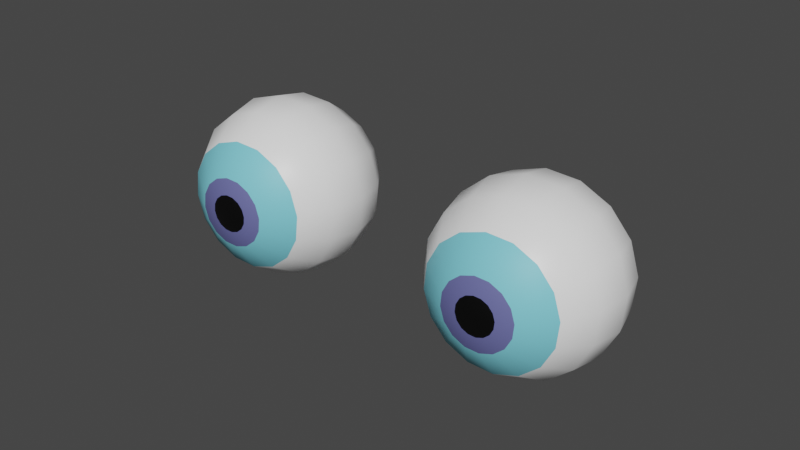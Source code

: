 # Source: eye.blend  (saved by Blender 2.91.10; exported with 4.5.12 LTS)
import bpy
from mathutils import Matrix  # noqa: F401  (used for matrix-valued properties, if any)

bpy.ops.wm.read_factory_settings(use_empty=True)
scene = bpy.context.scene
scene.name = 'Scene'

# ---- collections
col_collection = bpy.data.collections.new('Collection'); scene.collection.children.link(col_collection)

# ---- materials (node trees are filled in below, after node groups)
mat_pupil = bpy.data.materials.new('Pupil')
mat_pupil.use_transparent_shadow = False
mat_pupil.diffuse_color = (0.0, 0.0, 0.0, 1.0)
mat_pupil.roughness = 0.4343
mat_iris = bpy.data.materials.new('Iris')
mat_iris.use_transparent_shadow = False
mat_iris.diffuse_color = (0.1369, 0.1447, 0.37, 1.0)
mat_iris.roughness = 0.4343
mat_ball = bpy.data.materials.new('Ball')
mat_ball.use_transparent_shadow = False
mat_ball.diffuse_color = (1.0, 1.0, 1.0, 1.0)
mat_ball.roughness = 0.4343
mat_cornea = bpy.data.materials.new('Cornea')
mat_cornea.use_transparent_shadow = False
mat_cornea.diffuse_color = (0.208, 0.6717, 0.8, 1.0)
mat_cornea.roughness = 0.5528

# ---- material node trees
mat_pupil.use_nodes = True; mat_pupil.node_tree.nodes.clear()
_N = mat_pupil.node_tree.nodes; _L = mat_pupil.node_tree.links
n0 = _N.new('ShaderNodeBsdfPrincipled'); n0.name = 'Principled BSDF'; n0.location = (10, 300)
n0.distribution = 'GGX'
n0.subsurface_method = 'BURLEY'
n0.inputs[0].default_value = (0.0, 0.0, 0.0, 1.0)
n0.inputs[2].default_value = 0.4343
n0.inputs[3].default_value = 1.45
n0.inputs[27].default_value = (0.0, 0.0, 0.0, 1.0)
n0.inputs[28].default_value = 1.0
n1 = _N.new('ShaderNodeOutputMaterial'); n1.name = 'Material Output'; n1.location = (300, 300)
n2 = _N.new('ShaderNodeNormalMap'); n2.name = 'Normal Map'; n2.location = (-300, -300)
n2.label = 'Normal/Map'
_L.new(n0.outputs[0], n1.inputs[0])
_L.new(n2.outputs[0], n0.inputs[5])
n1.is_active_output = True
mat_iris.use_nodes = True; mat_iris.node_tree.nodes.clear()
_N = mat_iris.node_tree.nodes; _L = mat_iris.node_tree.links
n0 = _N.new('ShaderNodeBsdfPrincipled'); n0.name = 'Principled BSDF'; n0.location = (10, 300)
n0.distribution = 'GGX'
n0.subsurface_method = 'BURLEY'
n0.inputs[0].default_value = (0.1369, 0.1447, 0.37, 1.0)
n0.inputs[2].default_value = 0.4343
n0.inputs[3].default_value = 1.45
n0.inputs[27].default_value = (0.0, 0.0, 0.0, 1.0)
n0.inputs[28].default_value = 1.0
n1 = _N.new('ShaderNodeOutputMaterial'); n1.name = 'Material Output'; n1.location = (300, 300)
n2 = _N.new('ShaderNodeNormalMap'); n2.name = 'Normal Map'; n2.location = (-300, -300)
n2.label = 'Normal/Map'
_L.new(n0.outputs[0], n1.inputs[0])
_L.new(n2.outputs[0], n0.inputs[5])
n1.is_active_output = True
mat_ball.use_nodes = True; mat_ball.node_tree.nodes.clear()
_N = mat_ball.node_tree.nodes; _L = mat_ball.node_tree.links
n0 = _N.new('ShaderNodeBsdfPrincipled'); n0.name = 'Principled BSDF'; n0.location = (10, 300)
n0.distribution = 'GGX'
n0.subsurface_method = 'BURLEY'
n0.inputs[0].default_value = (1.0, 1.0, 1.0, 1.0)
n0.inputs[2].default_value = 0.4343
n0.inputs[3].default_value = 1.45
n0.inputs[27].default_value = (0.0, 0.0, 0.0, 1.0)
n0.inputs[28].default_value = 1.0
n1 = _N.new('ShaderNodeOutputMaterial'); n1.name = 'Material Output'; n1.location = (300, 300)
n2 = _N.new('ShaderNodeNormalMap'); n2.name = 'Normal Map'; n2.location = (-300, -300)
n2.label = 'Normal/Map'
_L.new(n0.outputs[0], n1.inputs[0])
_L.new(n2.outputs[0], n0.inputs[5])
n1.is_active_output = True
mat_cornea.use_nodes = True; mat_cornea.node_tree.nodes.clear()
_N = mat_cornea.node_tree.nodes; _L = mat_cornea.node_tree.links
n0 = _N.new('ShaderNodeBsdfPrincipled'); n0.name = 'Principled BSDF'; n0.location = (10, 300)
n0.distribution = 'GGX'
n0.subsurface_method = 'BURLEY'
n0.inputs[0].default_value = (0.208, 0.6717, 0.8, 1.0)
n0.inputs[2].default_value = 0.5528
n0.inputs[3].default_value = 1.45
n0.inputs[27].default_value = (0.0, 0.0, 0.0, 1.0)
n0.inputs[28].default_value = 1.0
n1 = _N.new('ShaderNodeOutputMaterial'); n1.name = 'Material Output'; n1.location = (300, 300)
n2 = _N.new('ShaderNodeNormalMap'); n2.name = 'Normal Map'; n2.location = (-300, -300)
n2.label = 'Normal/Map'
_L.new(n0.outputs[0], n1.inputs[0])
_L.new(n2.outputs[0], n0.inputs[5])
n1.is_active_output = True

# ---- world
world_world = bpy.data.worlds.new('World'); scene.world = world_world
world_world.use_nodes = True; world_world.node_tree.nodes.clear()
_N = world_world.node_tree.nodes; _L = world_world.node_tree.links
n0 = _N.new('ShaderNodeOutputWorld'); n0.name = 'World Output'; n0.location = (300, 300)
n1 = _N.new('ShaderNodeBackground'); n1.name = 'Background'; n1.location = (10, 300)
n1.inputs[0].default_value = (0.05088, 0.05088, 0.05088, 1.0)
_L.new(n1.outputs[0], n0.inputs[0])
n0.is_active_output = True
world_world.color = (0.05088, 0.05088, 0.05088)
world_world.use_sun_shadow = False
world_world.sun_shadow_jitter_overblur = 0.0

# ---- cameras
cam_camera_001 = bpy.data.cameras.new('Camera.001')
cam_camera_001.clip_start = 1e-05
cam_camera_001.clip_end = 100.0
cam_camera_001.lens = 36.0
cam_camera_001.sensor_height = 20.25
cam_camera_001.ortho_scale = 1.0

# ---- meshes
me_mesh_001 = bpy.data.meshes.new('Mesh.001')
me_mesh_001.from_pydata([(-8.943e-15, -4.984, -3.067e-14), (-9.02e-15, 4.984, -3.066e-14), (1.907, -4.605, -3.057e-14), (1.762, -4.605, -0.7299), (1.349, -4.605, -1.349), (0.7299, -4.605, -1.762), (-8.925e-15, -4.605, -1.907), (-0.7299, -4.605, -1.762), (-1.349, -4.605, -1.349), (-1.762, -4.605, -0.7299), (-1.907, -4.605, -3.1e-14), (-1.762, -4.605, 0.7299), (-1.349, -4.605, 1.349), (-0.7299, -4.605, 1.762), (-9.201e-15, -4.605, 1.907), (0.7299, -4.605, 1.762), (1.349, -4.605, 1.349), (1.762, -4.605, 0.7299), (3.524, -3.524, -3.049e-14), (3.256, -3.524, -1.349), (2.492, -3.524, -2.492), (1.349, -3.524, -3.256), (-8.915e-15, -3.524, -3.524), (-1.349, -3.524, -3.256), (-2.492, -3.524, -2.492), (-3.256, -3.524, -1.349), (-3.524, -3.524, -3.128e-14), (-3.256, -3.524, 1.349), (-2.492, -3.524, 2.492), (-1.349, -3.524, 3.256), (-9.425e-15, -3.524, 3.524), (1.349, -3.524, 3.256), (2.492, -3.524, 2.492), (3.256, -3.524, 1.349), (4.605, -1.907, -3.043e-14), (4.254, -1.907, -1.762), (3.256, -1.907, -3.256), (1.762, -1.907, -4.254), (-8.916e-15, -1.907, -4.605), (-1.762, -1.907, -4.254), (-3.256, -1.907, -3.256), (-4.254, -1.907, -1.762), (-4.605, -1.907, -3.146e-14), (-4.254, -1.907, 1.762), (-3.256, -1.907, 3.256), (-1.762, -1.907, 4.254), (-9.582e-15, -1.907, 4.605), (1.762, -1.907, 4.254), (3.256, -1.907, 3.256), (4.254, -1.907, 1.762), (4.984, 4.428e-15, -3.041e-14), (4.605, 4.418e-15, -1.907), (3.524, 4.41e-15, -3.524), (1.907, 4.404e-15, -4.605), (-8.926e-15, 4.402e-15, -4.984), (-1.907, 4.404e-15, -4.605), (-3.524, 4.41e-15, -3.524), (-4.605, 4.418e-15, -1.907), (-4.984, 4.428e-15, -3.153e-14), (-4.605, 4.439e-15, 1.907), (-3.524, 4.447e-15, 3.524), (-1.907, 4.453e-15, 4.605), (-9.648e-15, 4.455e-15, 4.984), (1.907, 4.453e-15, 4.605), (3.524, 4.447e-15, 3.524), (4.605, 4.439e-15, 1.907), (4.605, 1.907, -3.043e-14), (4.254, 1.907, -1.762), (3.256, 1.907, -3.256), (1.762, 1.907, -4.254), (-8.945e-15, 1.907, -4.605), (-1.762, 1.907, -4.254), (-3.256, 1.907, -3.256), (-4.254, 1.907, -1.762), (-4.605, 1.907, -3.146e-14), (-4.254, 1.907, 1.762), (-3.256, 1.907, 3.256), (-1.762, 1.907, 4.254), (-9.612e-15, 1.907, 4.605), (1.762, 1.907, 4.254), (3.256, 1.907, 3.256), (4.254, 1.907, 1.762), (3.524, 3.524, -3.049e-14), (3.256, 3.524, -1.349), (2.492, 3.524, -2.492), (1.349, 3.524, -3.256), (-8.97e-15, 3.524, -3.524), (-1.349, 3.524, -3.256), (-2.492, 3.524, -2.492), (-3.256, 3.524, -1.349), (-3.524, 3.524, -3.127e-14), (-3.256, 3.524, 1.349), (-2.492, 3.524, 2.492), (-1.349, 3.524, 3.256), (-9.48e-15, 3.524, 3.524), (1.349, 3.524, 3.256), (2.492, 3.524, 2.492), (3.256, 3.524, 1.349), (1.907, 4.605, -3.057e-14), (1.762, 4.605, -0.7299), (1.349, 4.605, -1.349), (0.7299, 4.605, -1.762), (-8.996e-15, 4.605, -1.907), (-0.7299, 4.605, -1.762), (-1.349, 4.605, -1.349), (-1.762, 4.605, -0.7299), (-1.907, 4.605, -3.099e-14), (-1.762, 4.605, 0.7299), (-1.349, 4.605, 1.349), (-0.7299, 4.605, 1.762), (-9.272e-15, 4.605, 1.907), (0.7299, 4.605, 1.762), (1.349, 4.605, 1.349), (1.762, 4.605, 0.7299), (1.028, -4.78, -3.043e-14), (0.9498, -4.78, -0.3934), (0.7269, -4.78, -0.7269), (0.3934, -4.78, -0.9498), (-8.912e-15, -4.78, -1.028), (-0.3934, -4.78, -0.9498), (-0.7269, -4.78, -0.7269), (-0.9498, -4.78, -0.3934), (-1.028, -4.78, -3.088e-14), (-0.9498, -4.78, 0.3934), (-0.73, -4.807, 0.7317), (0.3409, -4.741, 1.427), (0.2311, -4.741, 1.449), (0.9545, -4.807, 0.3966), (-0.1936, -4.043, 2.76), (-0.0004374, -4.023, 2.785), (1.066, -4.023, 2.573), (1.235, -4.043, 2.476), (1.028, 4.78, -3.043e-14), (0.9498, 4.78, -0.3934), (0.7269, 4.78, -0.7269), (0.3934, 4.78, -0.9498), (-8.945e-15, 4.78, -1.028), (-0.3934, 4.78, -0.9498), (-0.7269, 4.78, -0.7269), (-0.9498, 4.78, -0.3934), (-1.028, 4.78, -3.087e-14), (-0.9498, 4.78, 0.3934), (-0.7269, 4.78, 0.7269), (-0.3934, 4.78, 0.9498), (-9.12e-15, 4.78, 1.028), (0.3934, 4.78, 0.9498), (0.7269, 4.78, 0.7269), (0.9498, 4.78, 0.3934)], [], [(3, 19, 18, 2), (4, 20, 19, 3), (5, 21, 20, 4), (6, 22, 21, 5), (7, 23, 22, 6), (8, 24, 23, 7), (9, 25, 24, 8), (10, 26, 25, 9), (11, 27, 26, 10), (12, 28, 27, 11), (13, 29, 28, 12), (14, 129, 128, 125), (15, 130, 129, 14), (126, 131, 130, 15), (17, 33, 32, 16), (2, 18, 33, 17), (19, 35, 34, 18), (20, 36, 35, 19), (21, 37, 36, 20), (22, 38, 37, 21), (23, 39, 38, 22), (24, 40, 39, 23), (25, 41, 40, 24), (26, 42, 41, 25), (27, 43, 42, 26), (28, 44, 43, 27), (29, 45, 44, 28), (30, 46, 45, 29), (31, 47, 46, 30), (32, 48, 47, 31), (33, 49, 48, 32), (18, 34, 49, 33), (35, 51, 50, 34), (36, 52, 51, 35), (37, 53, 52, 36), (38, 54, 53, 37), (39, 55, 54, 38), (40, 56, 55, 39), (41, 57, 56, 40), (42, 58, 57, 41), (43, 59, 58, 42), (44, 60, 59, 43), (45, 61, 60, 44), (46, 62, 61, 45), (47, 63, 62, 46), (48, 64, 63, 47), (49, 65, 64, 48), (34, 50, 65, 49), (51, 67, 66, 50), (52, 68, 67, 51), (53, 69, 68, 52), (54, 70, 69, 53), (55, 71, 70, 54), (56, 72, 71, 55), (57, 73, 72, 56), (58, 74, 73, 57), (59, 75, 74, 58), (60, 76, 75, 59), (61, 77, 76, 60), (62, 78, 77, 61), (63, 79, 78, 62), (64, 80, 79, 63), (65, 81, 80, 64), (50, 66, 81, 65), (67, 83, 82, 66), (68, 84, 83, 67), (69, 85, 84, 68), (70, 86, 85, 69), (71, 87, 86, 70), (72, 88, 87, 71), (73, 89, 88, 72), (74, 90, 89, 73), (75, 91, 90, 74), (76, 92, 91, 75), (77, 93, 92, 76), (78, 94, 93, 77), (79, 95, 94, 78), (80, 96, 95, 79), (81, 97, 96, 80), (66, 82, 97, 81), (83, 99, 98, 82), (84, 100, 99, 83), (85, 101, 100, 84), (86, 102, 101, 85), (87, 103, 102, 86), (88, 104, 103, 87), (89, 105, 104, 88), (90, 106, 105, 89), (91, 107, 106, 90), (92, 108, 107, 91), (93, 109, 108, 92), (94, 110, 109, 93), (95, 111, 110, 94), (96, 112, 111, 95), (97, 113, 112, 96), (82, 98, 113, 97), (115, 114, 0), (1, 132, 133), (116, 115, 0), (1, 133, 134), (117, 116, 0), (1, 134, 135), (118, 117, 0), (1, 135, 136), (119, 118, 0), (1, 136, 137), (120, 119, 0), (1, 137, 138), (121, 120, 0), (1, 138, 139), (122, 121, 0), (1, 139, 140), (123, 122, 0), (1, 140, 141), (124, 123, 0), (1, 141, 142), (125, 124, 0), (1, 142, 143), (14, 125, 0), (1, 143, 144), (15, 14, 0), (1, 144, 145), (126, 15, 0), (1, 145, 146), (127, 126, 0), (1, 146, 147), (114, 127, 0), (1, 147, 132), (128, 29, 13, 125), (129, 30, 29, 128), (130, 31, 30, 129), (131, 32, 31, 130), (126, 16, 32, 131), (115, 3, 2, 114), (116, 4, 3, 115), (117, 5, 4, 116), (118, 6, 5, 117), (119, 7, 6, 118), (120, 8, 7, 119), (121, 9, 8, 120), (122, 10, 9, 121), (123, 11, 10, 122), (124, 12, 11, 123), (125, 13, 12, 124), (127, 17, 16, 126), (114, 2, 17, 127), (132, 98, 99, 133), (133, 99, 100, 134), (134, 100, 101, 135), (135, 101, 102, 136), (136, 102, 103, 137), (137, 103, 104, 138), (138, 104, 105, 139), (139, 105, 106, 140), (140, 106, 107, 141), (141, 107, 108, 142), (142, 108, 109, 143), (143, 109, 110, 144), (144, 110, 111, 145), (145, 111, 112, 146), (146, 112, 113, 147), (147, 113, 98, 132)])
me_mesh_001.polygons.foreach_set('use_smooth', [True] * 162)
me_mesh_001.polygons.foreach_set('material_index', [2, 2, 2, 2, 2, 2, 2, 2, 2, 2, 2, 2, 2, 2, 2, 2, 2, 2, 2, 2, 2, 2, 2, 2, 2, 2, 2, 2, 2, 2, 2, 2, 2, 2, 2, 2, 2, 2, 2, 2, 2, 2, 2, 2, 2, 2, 2, 2, 2, 2, 2, 2, 2, 2, 2, 2, 2, 2, 2, 2, 2, 2, 2, 2, 2, 2, 2, 2, 2, 2, 2, 2, 2, 2, 2, 2, 2, 2, 2, 2, 3, 3, 3, 3, 3, 3, 3, 3, 3, 3, 3, 3, 3, 3, 3, 3, 2, 0, 2, 0, 2, 0, 2, 0, 2, 0, 2, 0, 2, 0, 2, 0, 2, 0, 2, 0, 2, 0, 2, 0, 2, 0, 2, 0, 2, 0, 2, 0, 2, 2, 2, 2, 2, 2, 2, 2, 2, 2, 2, 2, 2, 2, 2, 2, 2, 2, 1, 1, 1, 1, 1, 1, 1, 1, 1, 1, 1, 1, 1, 1, 1, 1])
_uv = me_mesh_001.uv_layers.new(name='UVW')
_uv.uv.foreach_set('vector', [0.0625, 0.125, 0.0625, 0.25, 0.0, 0.25, 0.0, 0.125, 0.125, 0.125, 0.125, 0.25, 0.0625, 0.25, 0.0625, 0.125, 0.1875, 0.125, 0.1875, 0.25, 0.125, 0.25, 0.125, 0.125, 0.25, 0.125, 0.25, 0.25, 0.1875, 0.25, 0.1875, 0.125, 0.3125, 0.125, 0.3125, 0.25, 0.25, 0.25, 0.25, 0.125, 0.375, 0.125, 0.375, 0.25, 0.3125, 0.25, 0.3125, 0.125, 0.4375, 0.125, 0.4375, 0.25, 0.375, 0.25, 0.375, 0.125, 0.5, 0.125, 0.5, 0.25, 0.4375, 0.25, 0.4375, 0.125, 0.5625, 0.125, 0.5625, 0.25, 0.5, 0.25, 0.5, 0.125, 0.625, 0.125, 0.625, 0.25, 0.5625, 0.25, 0.5625, 0.125, 0.6875, 0.125, 0.6875, 0.25, 0.625, 0.25, 0.625, 0.125, 0.75, 0.125, 0.75, 0.1927, 0.7388, 0.1927, 0.7253, 0.1509, 0.8125, 0.125, 0.8124, 0.1927, 0.75, 0.1927, 0.75, 0.125, 0.8372, 0.1509, 0.8237, 0.1927, 0.8124, 0.1927, 0.8125, 0.125, 0.9375, 0.125, 0.9375, 0.25, 0.875, 0.25, 0.875, 0.125, 1.0, 0.125, 1.0, 0.25, 0.9375, 0.25, 0.9375, 0.125, 0.0625, 0.25, 0.0625, 0.375, 0.0, 0.375, 0.0, 0.25, 0.125, 0.25, 0.125, 0.375, 0.0625, 0.375, 0.0625, 0.25, 0.1875, 0.25, 0.1875, 0.375, 0.125, 0.375, 0.125, 0.25, 0.25, 0.25, 0.25, 0.375, 0.1875, 0.375, 0.1875, 0.25, 0.3125, 0.25, 0.3125, 0.375, 0.25, 0.375, 0.25, 0.25, 0.375, 0.25, 0.375, 0.375, 0.3125, 0.375, 0.3125, 0.25, 0.4375, 0.25, 0.4375, 0.375, 0.375, 0.375, 0.375, 0.25, 0.5, 0.25, 0.5, 0.375, 0.4375, 0.375, 0.4375, 0.25, 0.5625, 0.25, 0.5625, 0.375, 0.5, 0.375, 0.5, 0.25, 0.625, 0.25, 0.625, 0.375, 0.5625, 0.375, 0.5625, 0.25, 0.6875, 0.25, 0.6875, 0.375, 0.625, 0.375, 0.625, 0.25, 0.75, 0.25, 0.75, 0.375, 0.6875, 0.375, 0.6875, 0.25, 0.8125, 0.25, 0.8125, 0.375, 0.75, 0.375, 0.75, 0.25, 0.875, 0.25, 0.875, 0.375, 0.8125, 0.375, 0.8125, 0.25, 0.9375, 0.25, 0.9375, 0.375, 0.875, 0.375, 0.875, 0.25, 1.0, 0.25, 1.0, 0.375, 0.9375, 0.375, 0.9375, 0.25, 0.0625, 0.375, 0.0625, 0.5, 0.0, 0.5, 0.0, 0.375, 0.125, 0.375, 0.125, 0.5, 0.0625, 0.5, 0.0625, 0.375, 0.1875, 0.375, 0.1875, 0.5, 0.125, 0.5, 0.125, 0.375, 0.25, 0.375, 0.25, 0.5, 0.1875, 0.5, 0.1875, 0.375, 0.3125, 0.375, 0.3125, 0.5, 0.25, 0.5, 0.25, 0.375, 0.375, 0.375, 0.375, 0.5, 0.3125, 0.5, 0.3125, 0.375, 0.4375, 0.375, 0.4375, 0.5, 0.375, 0.5, 0.375, 0.375, 0.5, 0.375, 0.5, 0.5, 0.4375, 0.5, 0.4375, 0.375, 0.5625, 0.375, 0.5625, 0.5, 0.5, 0.5, 0.5, 0.375, 0.625, 0.375, 0.625, 0.5, 0.5625, 0.5, 0.5625, 0.375, 0.6875, 0.375, 0.6875, 0.5, 0.625, 0.5, 0.625, 0.375, 0.75, 0.375, 0.75, 0.5, 0.6875, 0.5, 0.6875, 0.375, 0.8125, 0.375, 0.8125, 0.5, 0.75, 0.5, 0.75, 0.375, 0.875, 0.375, 0.875, 0.5, 0.8125, 0.5, 0.8125, 0.375, 0.9375, 0.375, 0.9375, 0.5, 0.875, 0.5, 0.875, 0.375, 1.0, 0.375, 1.0, 0.5, 0.9375, 0.5, 0.9375, 0.375, 0.0625, 0.5, 0.0625, 0.625, 0.0, 0.625, 0.0, 0.5, 0.125, 0.5, 0.125, 0.625, 0.0625, 0.625, 0.0625, 0.5, 0.1875, 0.5, 0.1875, 0.625, 0.125, 0.625, 0.125, 0.5, 0.25, 0.5, 0.25, 0.625, 0.1875, 0.625, 0.1875, 0.5, 0.3125, 0.5, 0.3125, 0.625, 0.25, 0.625, 0.25, 0.5, 0.375, 0.5, 0.375, 0.625, 0.3125, 0.625, 0.3125, 0.5, 0.4375, 0.5, 0.4375, 0.625, 0.375, 0.625, 0.375, 0.5, 0.5, 0.5, 0.5, 0.625, 0.4375, 0.625, 0.4375, 0.5, 0.5625, 0.5, 0.5625, 0.625, 0.5, 0.625, 0.5, 0.5, 0.625, 0.5, 0.625, 0.625, 0.5625, 0.625, 0.5625, 0.5, 0.6875, 0.5, 0.6875, 0.625, 0.625, 0.625, 0.625, 0.5, 0.75, 0.5, 0.75, 0.625, 0.6875, 0.625, 0.6875, 0.5, 0.8125, 0.5, 0.8125, 0.625, 0.75, 0.625, 0.75, 0.5, 0.875, 0.5, 0.875, 0.625, 0.8125, 0.625, 0.8125, 0.5, 0.9375, 0.5, 0.9375, 0.625, 0.875, 0.625, 0.875, 0.5, 1.0, 0.5, 1.0, 0.625, 0.9375, 0.625, 0.9375, 0.5, 0.0625, 0.625, 0.0625, 0.75, 0.0, 0.75, 0.0, 0.625, 0.125, 0.625, 0.125, 0.75, 0.0625, 0.75, 0.0625, 0.625, 0.1875, 0.625, 0.1875, 0.75, 0.125, 0.75, 0.125, 0.625, 0.25, 0.625, 0.25, 0.75, 0.1875, 0.75, 0.1875, 0.625, 0.3125, 0.625, 0.3125, 0.75, 0.25, 0.75, 0.25, 0.625, 0.375, 0.625, 0.375, 0.75, 0.3125, 0.75, 0.3125, 0.625, 0.4375, 0.625, 0.4375, 0.75, 0.375, 0.75, 0.375, 0.625, 0.5, 0.625, 0.5, 0.75, 0.4375, 0.75, 0.4375, 0.625, 0.5625, 0.625, 0.5625, 0.75, 0.5, 0.75, 0.5, 0.625, 0.625, 0.625, 0.625, 0.75, 0.5625, 0.75, 0.5625, 0.625, 0.6875, 0.625, 0.6875, 0.75, 0.625, 0.75, 0.625, 0.625, 0.75, 0.625, 0.75, 0.75, 0.6875, 0.75, 0.6875, 0.625, 0.8125, 0.625, 0.8125, 0.75, 0.75, 0.75, 0.75, 0.625, 0.875, 0.625, 0.875, 0.75, 0.8125, 0.75, 0.8125, 0.625, 0.9375, 0.625, 0.9375, 0.75, 0.875, 0.75, 0.875, 0.625, 1.0, 0.625, 1.0, 0.75, 0.9375, 0.75, 0.9375, 0.625, 0.0625, 0.75, 0.0625, 0.875, 0.0, 0.875, 0.0, 0.75, 0.125, 0.75, 0.125, 0.875, 0.0625, 0.875, 0.0625, 0.75, 0.1875, 0.75, 0.1875, 0.875, 0.125, 0.875, 0.125, 0.75, 0.25, 0.75, 0.25, 0.875, 0.1875, 0.875, 0.1875, 0.75, 0.3125, 0.75, 0.3125, 0.875, 0.25, 0.875, 0.25, 0.75, 0.375, 0.75, 0.375, 0.875, 0.3125, 0.875, 0.3125, 0.75, 0.4375, 0.75, 0.4375, 0.875, 0.375, 0.875, 0.375, 0.75, 0.5, 0.75, 0.5, 0.875, 0.4375, 0.875, 0.4375, 0.75, 0.5625, 0.75, 0.5625, 0.875, 0.5, 0.875, 0.5, 0.75, 0.625, 0.75, 0.625, 0.875, 0.5625, 0.875, 0.5625, 0.75, 0.6875, 0.75, 0.6875, 0.875, 0.625, 0.875, 0.625, 0.75, 0.75, 0.75, 0.75, 0.875, 0.6875, 0.875, 0.6875, 0.75, 0.8125, 0.75, 0.8125, 0.875, 0.75, 0.875, 0.75, 0.75, 0.875, 0.75, 0.875, 0.875, 0.8125, 0.875, 0.8125, 0.75, 0.9375, 0.75, 0.9375, 0.875, 0.875, 0.875, 0.875, 0.75, 1.0, 0.75, 1.0, 0.875, 0.9375, 0.875, 0.9375, 0.75, 0.03369, 0.06737, 0.0, 0.06737, 0.0, 0.0, 0.0, 1.0, 0.0, 0.9326, 0.03369, 0.9326, 0.09619, 0.06737, 0.03369, 0.06737, 0.0625, 0.0, 0.0625, 1.0, 0.03369, 0.9326, 0.09619, 0.9326, 0.1587, 0.06737, 0.09619, 0.06737, 0.125, 0.0, 0.125, 1.0, 0.09619, 0.9326, 0.1587, 0.9326, 0.2212, 0.06737, 0.1587, 0.06737, 0.1875, 0.0, 0.1875, 1.0, 0.1587, 0.9326, 0.2212, 0.9326, 0.2837, 0.06737, 0.2212, 0.06737, 0.25, 0.0, 0.25, 1.0, 0.2212, 0.9326, 0.2837, 0.9326, 0.3462, 0.06737, 0.2837, 0.06737, 0.3125, 0.0, 0.3125, 1.0, 0.2837, 0.9326, 0.3462, 0.9326, 0.4087, 0.06737, 0.3462, 0.06737, 0.375, 0.0, 0.375, 1.0, 0.3462, 0.9326, 0.4087, 0.9326, 0.4712, 0.06737, 0.4087, 0.06737, 0.4375, 0.0, 0.4375, 1.0, 0.4087, 0.9326, 0.4712, 0.9326, 0.5337, 0.06737, 0.4712, 0.06737, 0.5, 0.0, 0.5, 1.0, 0.4712, 0.9326, 0.5337, 0.9326, 0.596, 0.06741, 0.5337, 0.06737, 0.5625, 0.0, 0.5625, 1.0, 0.5337, 0.9326, 0.5962, 0.9326, 0.7253, 0.1509, 0.596, 0.06741, 0.625, 0.0, 0.625, 1.0, 0.5962, 0.9326, 0.6587, 0.9326, 0.75, 0.125, 0.7253, 0.1509, 0.6875, 0.0, 0.6875, 1.0, 0.6587, 0.9326, 0.7212, 0.9326, 0.8125, 0.125, 0.75, 0.125, 0.75, 0.0, 0.75, 1.0, 0.7212, 0.9326, 0.7837, 0.9326, 0.8372, 0.1509, 0.8125, 0.125, 0.8125, 0.0, 0.8125, 1.0, 0.7837, 0.9326, 0.8462, 0.9326, 0.9087, 0.06739, 0.8372, 0.1509, 0.875, 0.0, 0.875, 1.0, 0.8462, 0.9326, 0.9087, 0.9326, 0.9712, 0.06737, 0.9087, 0.06739, 0.9375, 0.0, 0.9375, 1.0, 0.9087, 0.9326, 0.9712, 0.9326, 0.7388, 0.1927, 0.6875, 0.25, 0.6875, 0.125, 0.7253, 0.1509, 0.75, 0.1927, 0.75, 0.25, 0.6875, 0.25, 0.7388, 0.1927, 0.8124, 0.1927, 0.8125, 0.25, 0.75, 0.25, 0.75, 0.1927, 0.8237, 0.1927, 0.875, 0.25, 0.8125, 0.25, 0.8124, 0.1927, 0.8372, 0.1509, 0.875, 0.125, 0.875, 0.25, 0.8237, 0.1927, 0.03369, 0.06737, 0.0625, 0.125, 0.0, 0.125, 0.0, 0.06737, 0.09619, 0.06737, 0.125, 0.125, 0.0625, 0.125, 0.03369, 0.06737, 0.1587, 0.06737, 0.1875, 0.125, 0.125, 0.125, 0.09619, 0.06737, 0.2212, 0.06737, 0.25, 0.125, 0.1875, 0.125, 0.1587, 0.06737, 0.2837, 0.06737, 0.3125, 0.125, 0.25, 0.125, 0.2212, 0.06737, 0.3462, 0.06737, 0.375, 0.125, 0.3125, 0.125, 0.2837, 0.06737, 0.4087, 0.06737, 0.4375, 0.125, 0.375, 0.125, 0.3462, 0.06737, 0.4712, 0.06737, 0.5, 0.125, 0.4375, 0.125, 0.4087, 0.06737, 0.5337, 0.06737, 0.5625, 0.125, 0.5, 0.125, 0.4712, 0.06737, 0.596, 0.06741, 0.625, 0.125, 0.5625, 0.125, 0.5337, 0.06737, 0.7253, 0.1509, 0.6875, 0.125, 0.625, 0.125, 0.596, 0.06741, 0.9087, 0.06739, 0.9375, 0.125, 0.875, 0.125, 0.8372, 0.1509, 0.9712, 0.06737, 1.0, 0.125, 0.9375, 0.125, 0.9087, 0.06739, 0.0, 0.9326, 0.0, 0.875, 0.0625, 0.875, 0.03369, 0.9326, 0.03369, 0.9326, 0.0625, 0.875, 0.125, 0.875, 0.09619, 0.9326, 0.09619, 0.9326, 0.125, 0.875, 0.1875, 0.875, 0.1587, 0.9326, 0.1587, 0.9326, 0.1875, 0.875, 0.25, 0.875, 0.2212, 0.9326, 0.2212, 0.9326, 0.25, 0.875, 0.3125, 0.875, 0.2837, 0.9326, 0.2837, 0.9326, 0.3125, 0.875, 0.375, 0.875, 0.3462, 0.9326, 0.3462, 0.9326, 0.375, 0.875, 0.4375, 0.875, 0.4087, 0.9326, 0.4087, 0.9326, 0.4375, 0.875, 0.5, 0.875, 0.4712, 0.9326, 0.4712, 0.9326, 0.5, 0.875, 0.5625, 0.875, 0.5337, 0.9326, 0.5337, 0.9326, 0.5625, 0.875, 0.625, 0.875, 0.5962, 0.9326, 0.5962, 0.9326, 0.625, 0.875, 0.6875, 0.875, 0.6587, 0.9326, 0.6587, 0.9326, 0.6875, 0.875, 0.75, 0.875, 0.7212, 0.9326, 0.7212, 0.9326, 0.75, 0.875, 0.8125, 0.875, 0.7837, 0.9326, 0.7837, 0.9326, 0.8125, 0.875, 0.875, 0.875, 0.8462, 0.9326, 0.8462, 0.9326, 0.875, 0.875, 0.9375, 0.875, 0.9087, 0.9326, 0.9087, 0.9326, 0.9375, 0.875, 1.0, 0.875, 0.9712, 0.9326])
me_mesh_001.materials.append(mat_pupil)
me_mesh_001.materials.append(mat_iris)
me_mesh_001.materials.append(mat_ball)
me_mesh_001.materials.append(mat_cornea)
me_mesh_001.use_remesh_fix_poles = True
me_mesh_001.use_remesh_preserve_attributes = False
me_mesh_001.use_mirror_vertex_groups = False
me_mesh_001.update()
me_mesh_003 = bpy.data.meshes.new('Mesh.003')
me_mesh_003.from_pydata([(-8.943e-15, -4.984, -3.067e-14), (-9.02e-15, 4.984, -3.066e-14), (1.907, -4.605, -3.057e-14), (1.762, -4.605, -0.7299), (1.349, -4.605, -1.349), (0.7299, -4.605, -1.762), (-8.925e-15, -4.605, -1.907), (-0.7299, -4.605, -1.762), (-1.349, -4.605, -1.349), (-1.762, -4.605, -0.7299), (-1.907, -4.605, -3.1e-14), (-1.762, -4.605, 0.7299), (-1.349, -4.605, 1.349), (-0.7299, -4.605, 1.762), (-9.201e-15, -4.605, 1.907), (0.7299, -4.605, 1.762), (1.349, -4.605, 1.349), (1.762, -4.605, 0.7299), (3.524, -3.524, -3.049e-14), (3.256, -3.524, -1.349), (2.492, -3.524, -2.492), (1.349, -3.524, -3.256), (-8.915e-15, -3.524, -3.524), (-1.349, -3.524, -3.256), (-2.492, -3.524, -2.492), (-3.256, -3.524, -1.349), (-3.524, -3.524, -3.128e-14), (-3.256, -3.524, 1.349), (-2.492, -3.524, 2.492), (-1.349, -3.524, 3.256), (-9.425e-15, -3.524, 3.524), (1.349, -3.524, 3.256), (2.492, -3.524, 2.492), (3.256, -3.524, 1.349), (4.605, -1.907, -3.043e-14), (4.254, -1.907, -1.762), (3.256, -1.907, -3.256), (1.762, -1.907, -4.254), (-8.916e-15, -1.907, -4.605), (-1.762, -1.907, -4.254), (-3.256, -1.907, -3.256), (-4.254, -1.907, -1.762), (-4.605, -1.907, -3.146e-14), (-4.254, -1.907, 1.762), (-3.256, -1.907, 3.256), (-1.762, -1.907, 4.254), (-9.582e-15, -1.907, 4.605), (1.762, -1.907, 4.254), (3.256, -1.907, 3.256), (4.254, -1.907, 1.762), (4.984, 4.428e-15, -3.041e-14), (4.605, 4.418e-15, -1.907), (3.524, 4.41e-15, -3.524), (1.907, 4.404e-15, -4.605), (-8.926e-15, 4.402e-15, -4.984), (-1.907, 4.404e-15, -4.605), (-3.524, 4.41e-15, -3.524), (-4.605, 4.418e-15, -1.907), (-4.984, 4.428e-15, -3.153e-14), (-4.605, 4.439e-15, 1.907), (-3.524, 4.447e-15, 3.524), (-1.907, 4.453e-15, 4.605), (-9.648e-15, 4.455e-15, 4.984), (1.907, 4.453e-15, 4.605), (3.524, 4.447e-15, 3.524), (4.605, 4.439e-15, 1.907), (4.605, 1.907, -3.043e-14), (4.254, 1.907, -1.762), (3.256, 1.907, -3.256), (1.762, 1.907, -4.254), (-8.945e-15, 1.907, -4.605), (-1.762, 1.907, -4.254), (-3.256, 1.907, -3.256), (-4.254, 1.907, -1.762), (-4.605, 1.907, -3.146e-14), (-4.254, 1.907, 1.762), (-3.256, 1.907, 3.256), (-1.762, 1.907, 4.254), (-9.612e-15, 1.907, 4.605), (1.762, 1.907, 4.254), (3.256, 1.907, 3.256), (4.254, 1.907, 1.762), (3.524, 3.524, -3.049e-14), (3.256, 3.524, -1.349), (2.492, 3.524, -2.492), (1.349, 3.524, -3.256), (-8.97e-15, 3.524, -3.524), (-1.349, 3.524, -3.256), (-2.492, 3.524, -2.492), (-3.256, 3.524, -1.349), (-3.524, 3.524, -3.127e-14), (-3.256, 3.524, 1.349), (-2.492, 3.524, 2.492), (-1.349, 3.524, 3.256), (-9.48e-15, 3.524, 3.524), (1.349, 3.524, 3.256), (2.492, 3.524, 2.492), (3.256, 3.524, 1.349), (1.907, 4.605, -3.057e-14), (1.762, 4.605, -0.7299), (1.349, 4.605, -1.349), (0.7299, 4.605, -1.762), (-8.996e-15, 4.605, -1.907), (-0.7299, 4.605, -1.762), (-1.349, 4.605, -1.349), (-1.762, 4.605, -0.7299), (-1.907, 4.605, -3.099e-14), (-1.762, 4.605, 0.7299), (-1.349, 4.605, 1.349), (-0.7299, 4.605, 1.762), (-9.272e-15, 4.605, 1.907), (0.7299, 4.605, 1.762), (1.349, 4.605, 1.349), (1.762, 4.605, 0.7299), (1.028, -4.78, -3.043e-14), (0.9498, -4.78, -0.3934), (0.7269, -4.78, -0.7269), (0.3934, -4.78, -0.9498), (-8.912e-15, -4.78, -1.028), (-0.3934, -4.78, -0.9498), (-0.7269, -4.78, -0.7269), (-0.9498, -4.78, -0.3934), (-1.028, -4.78, -3.088e-14), (-0.9498, -4.78, 0.3934), (-0.73, -4.807, 0.7317), (0.3409, -4.741, 1.427), (0.2311, -4.741, 1.449), (0.9545, -4.807, 0.3966), (-0.1936, -4.043, 2.76), (-0.0004374, -4.023, 2.785), (1.066, -4.023, 2.573), (1.235, -4.043, 2.476), (1.028, 4.78, -3.043e-14), (0.9498, 4.78, -0.3934), (0.7269, 4.78, -0.7269), (0.3934, 4.78, -0.9498), (-8.945e-15, 4.78, -1.028), (-0.3934, 4.78, -0.9498), (-0.7269, 4.78, -0.7269), (-0.9498, 4.78, -0.3934), (-1.028, 4.78, -3.087e-14), (-0.9498, 4.78, 0.3934), (-0.7269, 4.78, 0.7269), (-0.3934, 4.78, 0.9498), (-9.12e-15, 4.78, 1.028), (0.3934, 4.78, 0.9498), (0.7269, 4.78, 0.7269), (0.9498, 4.78, 0.3934)], [], [(3, 19, 18, 2), (4, 20, 19, 3), (5, 21, 20, 4), (6, 22, 21, 5), (7, 23, 22, 6), (8, 24, 23, 7), (9, 25, 24, 8), (10, 26, 25, 9), (11, 27, 26, 10), (12, 28, 27, 11), (13, 29, 28, 12), (14, 129, 128, 125), (15, 130, 129, 14), (126, 131, 130, 15), (17, 33, 32, 16), (2, 18, 33, 17), (19, 35, 34, 18), (20, 36, 35, 19), (21, 37, 36, 20), (22, 38, 37, 21), (23, 39, 38, 22), (24, 40, 39, 23), (25, 41, 40, 24), (26, 42, 41, 25), (27, 43, 42, 26), (28, 44, 43, 27), (29, 45, 44, 28), (30, 46, 45, 29), (31, 47, 46, 30), (32, 48, 47, 31), (33, 49, 48, 32), (18, 34, 49, 33), (35, 51, 50, 34), (36, 52, 51, 35), (37, 53, 52, 36), (38, 54, 53, 37), (39, 55, 54, 38), (40, 56, 55, 39), (41, 57, 56, 40), (42, 58, 57, 41), (43, 59, 58, 42), (44, 60, 59, 43), (45, 61, 60, 44), (46, 62, 61, 45), (47, 63, 62, 46), (48, 64, 63, 47), (49, 65, 64, 48), (34, 50, 65, 49), (51, 67, 66, 50), (52, 68, 67, 51), (53, 69, 68, 52), (54, 70, 69, 53), (55, 71, 70, 54), (56, 72, 71, 55), (57, 73, 72, 56), (58, 74, 73, 57), (59, 75, 74, 58), (60, 76, 75, 59), (61, 77, 76, 60), (62, 78, 77, 61), (63, 79, 78, 62), (64, 80, 79, 63), (65, 81, 80, 64), (50, 66, 81, 65), (67, 83, 82, 66), (68, 84, 83, 67), (69, 85, 84, 68), (70, 86, 85, 69), (71, 87, 86, 70), (72, 88, 87, 71), (73, 89, 88, 72), (74, 90, 89, 73), (75, 91, 90, 74), (76, 92, 91, 75), (77, 93, 92, 76), (78, 94, 93, 77), (79, 95, 94, 78), (80, 96, 95, 79), (81, 97, 96, 80), (66, 82, 97, 81), (83, 99, 98, 82), (84, 100, 99, 83), (85, 101, 100, 84), (86, 102, 101, 85), (87, 103, 102, 86), (88, 104, 103, 87), (89, 105, 104, 88), (90, 106, 105, 89), (91, 107, 106, 90), (92, 108, 107, 91), (93, 109, 108, 92), (94, 110, 109, 93), (95, 111, 110, 94), (96, 112, 111, 95), (97, 113, 112, 96), (82, 98, 113, 97), (115, 114, 0), (1, 132, 133), (116, 115, 0), (1, 133, 134), (117, 116, 0), (1, 134, 135), (118, 117, 0), (1, 135, 136), (119, 118, 0), (1, 136, 137), (120, 119, 0), (1, 137, 138), (121, 120, 0), (1, 138, 139), (122, 121, 0), (1, 139, 140), (123, 122, 0), (1, 140, 141), (124, 123, 0), (1, 141, 142), (125, 124, 0), (1, 142, 143), (14, 125, 0), (1, 143, 144), (15, 14, 0), (1, 144, 145), (126, 15, 0), (1, 145, 146), (127, 126, 0), (1, 146, 147), (114, 127, 0), (1, 147, 132), (128, 29, 13, 125), (129, 30, 29, 128), (130, 31, 30, 129), (131, 32, 31, 130), (126, 16, 32, 131), (115, 3, 2, 114), (116, 4, 3, 115), (117, 5, 4, 116), (118, 6, 5, 117), (119, 7, 6, 118), (120, 8, 7, 119), (121, 9, 8, 120), (122, 10, 9, 121), (123, 11, 10, 122), (124, 12, 11, 123), (125, 13, 12, 124), (127, 17, 16, 126), (114, 2, 17, 127), (132, 98, 99, 133), (133, 99, 100, 134), (134, 100, 101, 135), (135, 101, 102, 136), (136, 102, 103, 137), (137, 103, 104, 138), (138, 104, 105, 139), (139, 105, 106, 140), (140, 106, 107, 141), (141, 107, 108, 142), (142, 108, 109, 143), (143, 109, 110, 144), (144, 110, 111, 145), (145, 111, 112, 146), (146, 112, 113, 147), (147, 113, 98, 132)])
me_mesh_003.polygons.foreach_set('use_smooth', [True] * 162)
me_mesh_003.polygons.foreach_set('material_index', [2, 2, 2, 2, 2, 2, 2, 2, 2, 2, 2, 2, 2, 2, 2, 2, 2, 2, 2, 2, 2, 2, 2, 2, 2, 2, 2, 2, 2, 2, 2, 2, 2, 2, 2, 2, 2, 2, 2, 2, 2, 2, 2, 2, 2, 2, 2, 2, 2, 2, 2, 2, 2, 2, 2, 2, 2, 2, 2, 2, 2, 2, 2, 2, 2, 2, 2, 2, 2, 2, 2, 2, 2, 2, 2, 2, 2, 2, 2, 2, 3, 3, 3, 3, 3, 3, 3, 3, 3, 3, 3, 3, 3, 3, 3, 3, 2, 0, 2, 0, 2, 0, 2, 0, 2, 0, 2, 0, 2, 0, 2, 0, 2, 0, 2, 0, 2, 0, 2, 0, 2, 0, 2, 0, 2, 0, 2, 0, 2, 2, 2, 2, 2, 2, 2, 2, 2, 2, 2, 2, 2, 2, 2, 2, 2, 2, 1, 1, 1, 1, 1, 1, 1, 1, 1, 1, 1, 1, 1, 1, 1, 1])
_uv = me_mesh_003.uv_layers.new(name='UVW')
_uv.uv.foreach_set('vector', [0.0625, 0.125, 0.0625, 0.25, 0.0, 0.25, 0.0, 0.125, 0.125, 0.125, 0.125, 0.25, 0.0625, 0.25, 0.0625, 0.125, 0.1875, 0.125, 0.1875, 0.25, 0.125, 0.25, 0.125, 0.125, 0.25, 0.125, 0.25, 0.25, 0.1875, 0.25, 0.1875, 0.125, 0.3125, 0.125, 0.3125, 0.25, 0.25, 0.25, 0.25, 0.125, 0.375, 0.125, 0.375, 0.25, 0.3125, 0.25, 0.3125, 0.125, 0.4375, 0.125, 0.4375, 0.25, 0.375, 0.25, 0.375, 0.125, 0.5, 0.125, 0.5, 0.25, 0.4375, 0.25, 0.4375, 0.125, 0.5625, 0.125, 0.5625, 0.25, 0.5, 0.25, 0.5, 0.125, 0.625, 0.125, 0.625, 0.25, 0.5625, 0.25, 0.5625, 0.125, 0.6875, 0.125, 0.6875, 0.25, 0.625, 0.25, 0.625, 0.125, 0.75, 0.125, 0.75, 0.1927, 0.7388, 0.1927, 0.7253, 0.1509, 0.8125, 0.125, 0.8124, 0.1927, 0.75, 0.1927, 0.75, 0.125, 0.8372, 0.1509, 0.8237, 0.1927, 0.8124, 0.1927, 0.8125, 0.125, 0.9375, 0.125, 0.9375, 0.25, 0.875, 0.25, 0.875, 0.125, 1.0, 0.125, 1.0, 0.25, 0.9375, 0.25, 0.9375, 0.125, 0.0625, 0.25, 0.0625, 0.375, 0.0, 0.375, 0.0, 0.25, 0.125, 0.25, 0.125, 0.375, 0.0625, 0.375, 0.0625, 0.25, 0.1875, 0.25, 0.1875, 0.375, 0.125, 0.375, 0.125, 0.25, 0.25, 0.25, 0.25, 0.375, 0.1875, 0.375, 0.1875, 0.25, 0.3125, 0.25, 0.3125, 0.375, 0.25, 0.375, 0.25, 0.25, 0.375, 0.25, 0.375, 0.375, 0.3125, 0.375, 0.3125, 0.25, 0.4375, 0.25, 0.4375, 0.375, 0.375, 0.375, 0.375, 0.25, 0.5, 0.25, 0.5, 0.375, 0.4375, 0.375, 0.4375, 0.25, 0.5625, 0.25, 0.5625, 0.375, 0.5, 0.375, 0.5, 0.25, 0.625, 0.25, 0.625, 0.375, 0.5625, 0.375, 0.5625, 0.25, 0.6875, 0.25, 0.6875, 0.375, 0.625, 0.375, 0.625, 0.25, 0.75, 0.25, 0.75, 0.375, 0.6875, 0.375, 0.6875, 0.25, 0.8125, 0.25, 0.8125, 0.375, 0.75, 0.375, 0.75, 0.25, 0.875, 0.25, 0.875, 0.375, 0.8125, 0.375, 0.8125, 0.25, 0.9375, 0.25, 0.9375, 0.375, 0.875, 0.375, 0.875, 0.25, 1.0, 0.25, 1.0, 0.375, 0.9375, 0.375, 0.9375, 0.25, 0.0625, 0.375, 0.0625, 0.5, 0.0, 0.5, 0.0, 0.375, 0.125, 0.375, 0.125, 0.5, 0.0625, 0.5, 0.0625, 0.375, 0.1875, 0.375, 0.1875, 0.5, 0.125, 0.5, 0.125, 0.375, 0.25, 0.375, 0.25, 0.5, 0.1875, 0.5, 0.1875, 0.375, 0.3125, 0.375, 0.3125, 0.5, 0.25, 0.5, 0.25, 0.375, 0.375, 0.375, 0.375, 0.5, 0.3125, 0.5, 0.3125, 0.375, 0.4375, 0.375, 0.4375, 0.5, 0.375, 0.5, 0.375, 0.375, 0.5, 0.375, 0.5, 0.5, 0.4375, 0.5, 0.4375, 0.375, 0.5625, 0.375, 0.5625, 0.5, 0.5, 0.5, 0.5, 0.375, 0.625, 0.375, 0.625, 0.5, 0.5625, 0.5, 0.5625, 0.375, 0.6875, 0.375, 0.6875, 0.5, 0.625, 0.5, 0.625, 0.375, 0.75, 0.375, 0.75, 0.5, 0.6875, 0.5, 0.6875, 0.375, 0.8125, 0.375, 0.8125, 0.5, 0.75, 0.5, 0.75, 0.375, 0.875, 0.375, 0.875, 0.5, 0.8125, 0.5, 0.8125, 0.375, 0.9375, 0.375, 0.9375, 0.5, 0.875, 0.5, 0.875, 0.375, 1.0, 0.375, 1.0, 0.5, 0.9375, 0.5, 0.9375, 0.375, 0.0625, 0.5, 0.0625, 0.625, 0.0, 0.625, 0.0, 0.5, 0.125, 0.5, 0.125, 0.625, 0.0625, 0.625, 0.0625, 0.5, 0.1875, 0.5, 0.1875, 0.625, 0.125, 0.625, 0.125, 0.5, 0.25, 0.5, 0.25, 0.625, 0.1875, 0.625, 0.1875, 0.5, 0.3125, 0.5, 0.3125, 0.625, 0.25, 0.625, 0.25, 0.5, 0.375, 0.5, 0.375, 0.625, 0.3125, 0.625, 0.3125, 0.5, 0.4375, 0.5, 0.4375, 0.625, 0.375, 0.625, 0.375, 0.5, 0.5, 0.5, 0.5, 0.625, 0.4375, 0.625, 0.4375, 0.5, 0.5625, 0.5, 0.5625, 0.625, 0.5, 0.625, 0.5, 0.5, 0.625, 0.5, 0.625, 0.625, 0.5625, 0.625, 0.5625, 0.5, 0.6875, 0.5, 0.6875, 0.625, 0.625, 0.625, 0.625, 0.5, 0.75, 0.5, 0.75, 0.625, 0.6875, 0.625, 0.6875, 0.5, 0.8125, 0.5, 0.8125, 0.625, 0.75, 0.625, 0.75, 0.5, 0.875, 0.5, 0.875, 0.625, 0.8125, 0.625, 0.8125, 0.5, 0.9375, 0.5, 0.9375, 0.625, 0.875, 0.625, 0.875, 0.5, 1.0, 0.5, 1.0, 0.625, 0.9375, 0.625, 0.9375, 0.5, 0.0625, 0.625, 0.0625, 0.75, 0.0, 0.75, 0.0, 0.625, 0.125, 0.625, 0.125, 0.75, 0.0625, 0.75, 0.0625, 0.625, 0.1875, 0.625, 0.1875, 0.75, 0.125, 0.75, 0.125, 0.625, 0.25, 0.625, 0.25, 0.75, 0.1875, 0.75, 0.1875, 0.625, 0.3125, 0.625, 0.3125, 0.75, 0.25, 0.75, 0.25, 0.625, 0.375, 0.625, 0.375, 0.75, 0.3125, 0.75, 0.3125, 0.625, 0.4375, 0.625, 0.4375, 0.75, 0.375, 0.75, 0.375, 0.625, 0.5, 0.625, 0.5, 0.75, 0.4375, 0.75, 0.4375, 0.625, 0.5625, 0.625, 0.5625, 0.75, 0.5, 0.75, 0.5, 0.625, 0.625, 0.625, 0.625, 0.75, 0.5625, 0.75, 0.5625, 0.625, 0.6875, 0.625, 0.6875, 0.75, 0.625, 0.75, 0.625, 0.625, 0.75, 0.625, 0.75, 0.75, 0.6875, 0.75, 0.6875, 0.625, 0.8125, 0.625, 0.8125, 0.75, 0.75, 0.75, 0.75, 0.625, 0.875, 0.625, 0.875, 0.75, 0.8125, 0.75, 0.8125, 0.625, 0.9375, 0.625, 0.9375, 0.75, 0.875, 0.75, 0.875, 0.625, 1.0, 0.625, 1.0, 0.75, 0.9375, 0.75, 0.9375, 0.625, 0.0625, 0.75, 0.0625, 0.875, 0.0, 0.875, 0.0, 0.75, 0.125, 0.75, 0.125, 0.875, 0.0625, 0.875, 0.0625, 0.75, 0.1875, 0.75, 0.1875, 0.875, 0.125, 0.875, 0.125, 0.75, 0.25, 0.75, 0.25, 0.875, 0.1875, 0.875, 0.1875, 0.75, 0.3125, 0.75, 0.3125, 0.875, 0.25, 0.875, 0.25, 0.75, 0.375, 0.75, 0.375, 0.875, 0.3125, 0.875, 0.3125, 0.75, 0.4375, 0.75, 0.4375, 0.875, 0.375, 0.875, 0.375, 0.75, 0.5, 0.75, 0.5, 0.875, 0.4375, 0.875, 0.4375, 0.75, 0.5625, 0.75, 0.5625, 0.875, 0.5, 0.875, 0.5, 0.75, 0.625, 0.75, 0.625, 0.875, 0.5625, 0.875, 0.5625, 0.75, 0.6875, 0.75, 0.6875, 0.875, 0.625, 0.875, 0.625, 0.75, 0.75, 0.75, 0.75, 0.875, 0.6875, 0.875, 0.6875, 0.75, 0.8125, 0.75, 0.8125, 0.875, 0.75, 0.875, 0.75, 0.75, 0.875, 0.75, 0.875, 0.875, 0.8125, 0.875, 0.8125, 0.75, 0.9375, 0.75, 0.9375, 0.875, 0.875, 0.875, 0.875, 0.75, 1.0, 0.75, 1.0, 0.875, 0.9375, 0.875, 0.9375, 0.75, 0.03369, 0.06737, 0.0, 0.06737, 0.0, 0.0, 0.0, 1.0, 0.0, 0.9326, 0.03369, 0.9326, 0.09619, 0.06737, 0.03369, 0.06737, 0.0625, 0.0, 0.0625, 1.0, 0.03369, 0.9326, 0.09619, 0.9326, 0.1587, 0.06737, 0.09619, 0.06737, 0.125, 0.0, 0.125, 1.0, 0.09619, 0.9326, 0.1587, 0.9326, 0.2212, 0.06737, 0.1587, 0.06737, 0.1875, 0.0, 0.1875, 1.0, 0.1587, 0.9326, 0.2212, 0.9326, 0.2837, 0.06737, 0.2212, 0.06737, 0.25, 0.0, 0.25, 1.0, 0.2212, 0.9326, 0.2837, 0.9326, 0.3462, 0.06737, 0.2837, 0.06737, 0.3125, 0.0, 0.3125, 1.0, 0.2837, 0.9326, 0.3462, 0.9326, 0.4087, 0.06737, 0.3462, 0.06737, 0.375, 0.0, 0.375, 1.0, 0.3462, 0.9326, 0.4087, 0.9326, 0.4712, 0.06737, 0.4087, 0.06737, 0.4375, 0.0, 0.4375, 1.0, 0.4087, 0.9326, 0.4712, 0.9326, 0.5337, 0.06737, 0.4712, 0.06737, 0.5, 0.0, 0.5, 1.0, 0.4712, 0.9326, 0.5337, 0.9326, 0.596, 0.06741, 0.5337, 0.06737, 0.5625, 0.0, 0.5625, 1.0, 0.5337, 0.9326, 0.5962, 0.9326, 0.7253, 0.1509, 0.596, 0.06741, 0.625, 0.0, 0.625, 1.0, 0.5962, 0.9326, 0.6587, 0.9326, 0.75, 0.125, 0.7253, 0.1509, 0.6875, 0.0, 0.6875, 1.0, 0.6587, 0.9326, 0.7212, 0.9326, 0.8125, 0.125, 0.75, 0.125, 0.75, 0.0, 0.75, 1.0, 0.7212, 0.9326, 0.7837, 0.9326, 0.8372, 0.1509, 0.8125, 0.125, 0.8125, 0.0, 0.8125, 1.0, 0.7837, 0.9326, 0.8462, 0.9326, 0.9087, 0.06739, 0.8372, 0.1509, 0.875, 0.0, 0.875, 1.0, 0.8462, 0.9326, 0.9087, 0.9326, 0.9712, 0.06737, 0.9087, 0.06739, 0.9375, 0.0, 0.9375, 1.0, 0.9087, 0.9326, 0.9712, 0.9326, 0.7388, 0.1927, 0.6875, 0.25, 0.6875, 0.125, 0.7253, 0.1509, 0.75, 0.1927, 0.75, 0.25, 0.6875, 0.25, 0.7388, 0.1927, 0.8124, 0.1927, 0.8125, 0.25, 0.75, 0.25, 0.75, 0.1927, 0.8237, 0.1927, 0.875, 0.25, 0.8125, 0.25, 0.8124, 0.1927, 0.8372, 0.1509, 0.875, 0.125, 0.875, 0.25, 0.8237, 0.1927, 0.03369, 0.06737, 0.0625, 0.125, 0.0, 0.125, 0.0, 0.06737, 0.09619, 0.06737, 0.125, 0.125, 0.0625, 0.125, 0.03369, 0.06737, 0.1587, 0.06737, 0.1875, 0.125, 0.125, 0.125, 0.09619, 0.06737, 0.2212, 0.06737, 0.25, 0.125, 0.1875, 0.125, 0.1587, 0.06737, 0.2837, 0.06737, 0.3125, 0.125, 0.25, 0.125, 0.2212, 0.06737, 0.3462, 0.06737, 0.375, 0.125, 0.3125, 0.125, 0.2837, 0.06737, 0.4087, 0.06737, 0.4375, 0.125, 0.375, 0.125, 0.3462, 0.06737, 0.4712, 0.06737, 0.5, 0.125, 0.4375, 0.125, 0.4087, 0.06737, 0.5337, 0.06737, 0.5625, 0.125, 0.5, 0.125, 0.4712, 0.06737, 0.596, 0.06741, 0.625, 0.125, 0.5625, 0.125, 0.5337, 0.06737, 0.7253, 0.1509, 0.6875, 0.125, 0.625, 0.125, 0.596, 0.06741, 0.9087, 0.06739, 0.9375, 0.125, 0.875, 0.125, 0.8372, 0.1509, 0.9712, 0.06737, 1.0, 0.125, 0.9375, 0.125, 0.9087, 0.06739, 0.0, 0.9326, 0.0, 0.875, 0.0625, 0.875, 0.03369, 0.9326, 0.03369, 0.9326, 0.0625, 0.875, 0.125, 0.875, 0.09619, 0.9326, 0.09619, 0.9326, 0.125, 0.875, 0.1875, 0.875, 0.1587, 0.9326, 0.1587, 0.9326, 0.1875, 0.875, 0.25, 0.875, 0.2212, 0.9326, 0.2212, 0.9326, 0.25, 0.875, 0.3125, 0.875, 0.2837, 0.9326, 0.2837, 0.9326, 0.3125, 0.875, 0.375, 0.875, 0.3462, 0.9326, 0.3462, 0.9326, 0.375, 0.875, 0.4375, 0.875, 0.4087, 0.9326, 0.4087, 0.9326, 0.4375, 0.875, 0.5, 0.875, 0.4712, 0.9326, 0.4712, 0.9326, 0.5, 0.875, 0.5625, 0.875, 0.5337, 0.9326, 0.5337, 0.9326, 0.5625, 0.875, 0.625, 0.875, 0.5962, 0.9326, 0.5962, 0.9326, 0.625, 0.875, 0.6875, 0.875, 0.6587, 0.9326, 0.6587, 0.9326, 0.6875, 0.875, 0.75, 0.875, 0.7212, 0.9326, 0.7212, 0.9326, 0.75, 0.875, 0.8125, 0.875, 0.7837, 0.9326, 0.7837, 0.9326, 0.8125, 0.875, 0.875, 0.875, 0.8462, 0.9326, 0.8462, 0.9326, 0.875, 0.875, 0.9375, 0.875, 0.9087, 0.9326, 0.9087, 0.9326, 0.9375, 0.875, 1.0, 0.875, 0.9712, 0.9326])
me_mesh_003.materials.append(mat_pupil)
me_mesh_003.materials.append(mat_iris)
me_mesh_003.materials.append(mat_ball)
me_mesh_003.materials.append(mat_cornea)
me_mesh_003.use_remesh_fix_poles = True
me_mesh_003.use_remesh_preserve_attributes = False
me_mesh_003.use_mirror_vertex_groups = False
me_mesh_003.update()

# ---- objects
ob_cinema_4d_editor = bpy.data.objects.new('CINEMA_4D_Editor', cam_camera_001)
ob_left_eye_ball = bpy.data.objects.new('LEFT_EYE_BALL', me_mesh_001)
ob_left_eye_2 = bpy.data.objects.new('LEFT_EYE_2', None)
ob_left_eye = bpy.data.objects.new('LEFT_EYE', None)
ob_right_eye_ball = bpy.data.objects.new('RIGHT_EYE_BALL', me_mesh_003)
ob_right_eye_2 = bpy.data.objects.new('RIGHT_EYE_2', None)
ob_right_eye = bpy.data.objects.new('RIGHT_EYE', None)
ob_symmetry_1 = bpy.data.objects.new('Symmetry_1', None)
ob_subdivision_surface_2 = bpy.data.objects.new('Subdivision_Surface_2', None)
ob_null = bpy.data.objects.new('Null', None)

# ---- transforms, parenting, visibility, modifiers, constraints
ob_cinema_4d_editor.location = (0.3463, -0.702, 2.091)
ob_cinema_4d_editor.rotation_euler = (1.913, 3.294e-08, -2.636)
ob_cinema_4d_editor.scale = (0.01, 0.01, 0.01)
ob_cinema_4d_editor.color = (0.8, 0.8, 0.8, 1.0)
ob_cinema_4d_editor.lineart.crease_threshold = 0.0
ob_left_eye_ball.parent = ob_left_eye_2
ob_left_eye_ball.location = (0.0, 0.0, -6.406)
ob_left_eye_ball.rotation_euler = (1.496, 0.02194, -1.074)
ob_left_eye_ball.color = (0.8, 0.8, 0.8, 1.0)
ob_left_eye_ball.lineart.crease_threshold = 0.0
ob_left_eye_2.parent = ob_left_eye
ob_left_eye_2.location = (0.08573, 0.08573, 0.0)
ob_left_eye_2.color = (0.8, 0.8, 0.8, 1.0)
ob_left_eye_2.lineart.crease_threshold = 0.0
ob_left_eye.parent = ob_symmetry_1
ob_left_eye.location = (7.865, 1.65, 14.65)
ob_left_eye.color = (0.8, 0.8, 0.8, 1.0)
ob_left_eye.lineart.crease_threshold = 0.0
ob_right_eye_ball.parent = ob_right_eye_2
ob_right_eye_ball.location = (0.0, 0.0, -6.406)
ob_right_eye_ball.rotation_euler = (1.496, 0.02167, -1.078)
ob_right_eye_ball.color = (0.8, 0.8, 0.8, 1.0)
ob_right_eye_ball.lineart.crease_threshold = 0.0
ob_right_eye_2.parent = ob_right_eye
ob_right_eye_2.location = (0.08573, 0.08573, 0.0)
ob_right_eye_2.color = (0.8, 0.8, 0.8, 1.0)
ob_right_eye_2.lineart.crease_threshold = 0.0
ob_right_eye.parent = ob_symmetry_1
ob_right_eye.location = (-7.766, 1.65, 14.65)
ob_right_eye.color = (0.8, 0.8, 0.8, 1.0)
ob_right_eye.lineart.crease_threshold = 0.0
ob_symmetry_1.parent = ob_subdivision_surface_2
ob_symmetry_1.location = (0.0, 0.0, 0.0)
ob_symmetry_1.color = (0.8, 0.8, 0.8, 1.0)
ob_symmetry_1.lineart.crease_threshold = 0.0
ob_subdivision_surface_2.parent = ob_null
ob_subdivision_surface_2.location = (0.04468, -1.1, -9.765)
ob_subdivision_surface_2.color = (0.8, 0.8, 0.8, 1.0)
ob_subdivision_surface_2.lineart.crease_threshold = 0.0
ob_null.location = (-0.0004468, -0.09366, 1.85)
ob_null.rotation_euler = (1.571, -0.0, 0.0)
ob_null.scale = (0.01, 0.01, 0.01)
ob_null.color = (0.8, 0.8, 0.8, 1.0)
ob_null.lineart.crease_threshold = 0.0

# ---- collection membership
col_collection.objects.link(ob_cinema_4d_editor)
col_collection.objects.link(ob_left_eye_ball)
col_collection.objects.link(ob_left_eye_2)
col_collection.objects.link(ob_left_eye)
col_collection.objects.link(ob_right_eye_ball)
col_collection.objects.link(ob_right_eye_2)
col_collection.objects.link(ob_right_eye)
col_collection.objects.link(ob_symmetry_1)
col_collection.objects.link(ob_subdivision_surface_2)
col_collection.objects.link(ob_null)

# ---- scene / render settings (as saved in the file)
scene.frame_start = 1; scene.frame_end = 250; scene.frame_set(1)
scene.render.engine = 'BLENDER_EEVEE_NEXT'
scene.render.fps = 30
scene.cycles.use_denoising = False
scene.cycles.samples = 128
scene.cycles.sampling_pattern = 'TABULATED_SOBOL'
scene.cycles.use_adaptive_sampling = False
scene.cycles.use_light_tree = False
scene.view_settings.view_transform = 'Filmic'
bpy.context.view_layer.update()

# ---- added for rendering (the .blend has no active camera and no usable light): camera, sun
cam_auto = bpy.data.cameras.new('AutoCamera')
cam_auto.lens = 50.0
cam_auto.sensor_width = 36.0
cam_auto.clip_end = 1000.0
ob_auto_camera = bpy.data.objects.new('AutoCamera', cam_auto)
scene.collection.objects.link(ob_auto_camera)
ob_auto_camera.location = (0.321586, -0.462658, 2.11252)
ob_auto_camera.rotation_euler = (1.09748, -7.21219e-08, 0.694738)
scene.camera = ob_auto_camera
light_auto_sun = bpy.data.lights.new('AutoSun', 'SUN')
light_auto_sun.energy = 3.0
light_auto_sun.angle = 0.0523599
ob_auto_sun = bpy.data.objects.new('AutoSun', light_auto_sun)
scene.collection.objects.link(ob_auto_sun)
ob_auto_sun.rotation_euler = (0.872665, 0.174533, 0.523599)
bpy.context.view_layer.update()
